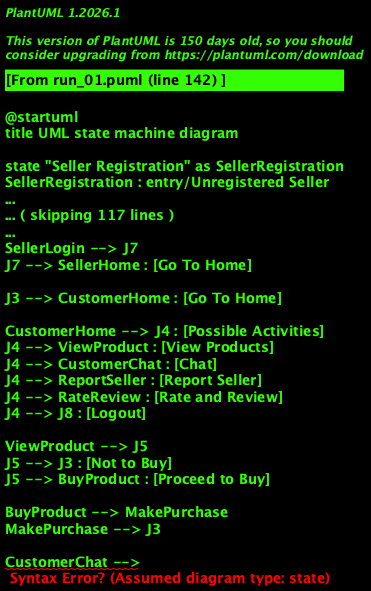

The diagram above was rendered by PlantUML. Its source (embedded in the PNG):
@startuml
title UML state machine diagram

state "Seller Registration" as SellerRegistration
SellerRegistration : entry/Unregistered Seller
SellerRegistration : do/Get Valid Seller Credentials
SellerRegistration : exit/Seller Account Registered

state "Seller Verification" as SellerVerification
SellerVerification : entry/Seller Account Registered
SellerVerification : do/Verify Seller
SellerVerification : exit/Login Seller

state "Seller Login" as SellerLogin
SellerLogin : entry/Unverified Seller
SellerLogin : entry/Seller not logged in
SellerLogin : do/Authenticate Seller
SellerLogin : exit/Logged In Successfully

state "Customer Login" as CustomerLogin
CustomerLogin : entry/Not Logged In
CustomerLogin : do/Authenticate Customer
CustomerLogin : exit/Successfully Logged In

state "Seller Home" as SellerHome
SellerHome : entry/Logged In Seller
SellerHome : do/Display Seller Dashboard
SellerHome : exit/Sale Products
SellerHome : exit/Promote Products
SellerHome : exit/Chat
SellerHome : exit/Logout

state "Customer Home" as CustomerHome
CustomerHome : entry/Customer Logged in
CustomerHome : do/Display Recommended/Promoted Products
CustomerHome : exit/View Product
CustomerHome : exit/Buy Product
CustomerHome : exit/Chat
CustomerHome : exit/Report Seller
CustomerHome : exit/Rate and Review

state "View Product" as ViewProduct
ViewProduct : entry/To View Products
ViewProduct : do/Search and View Products
ViewProduct : exit/Return to home
ViewProduct : exit/Buy Product

state "Buy Product" as BuyProduct
BuyProduct : entry/Opted to Buy
BuyProduct : do/Add product to cart
BuyProduct : exit/Proceed to Checkout

state "Make Purchase" as MakePurchase
MakePurchase : entry/Proceeded to Checkout
MakePurchase : do/Enable payment
MakePurchase : exit/Payment Successful
MakePurchase : exit/Payment Unsuccessful
MakePurchase : exit/Return to Home

state "Chat" as CustomerChat
CustomerChat : entry/To Chat
CustomerChat : do/Chat with Seller
CustomerChat : exit/Return to Home

state "Report Seller" as ReportSeller
ReportSeller : entry/To Report Seller
ReportSeller : entry/Seller in Purchase History
ReportSeller : do/Issue Report to Seller
ReportSeller : exit/Return to Home

state "Rate and Review" as RateReview
RateReview : entry/To Rate and Review
RateReview : entry/Product Delivered
RateReview : do/Rate and Review the product
RateReview : exit/Return to Home

state "Sale Products" as SaleProducts
SaleProducts : entry/To Sale Products
SaleProducts : do/Add new Product to Seller Inventory
SaleProducts : exit/Product added Successfully
SaleProducts : exit/Return to Home State

state "Promote Products" as PromoteProducts
PromoteProducts : entry/To Promote Products
PromoteProducts : entry/Product in Sale
PromoteProducts : do/Promote a Product
PromoteProducts : exit/Return to Home State

state "Chat" as SellerChat
SellerChat : entry/To Chat
SellerChat : entry/Seller Product in Sale
SellerChat : entry/Message from Customer
SellerChat : do/Enable chat with Customer
SellerChat : exit/Return to Home State

state "Logout" as Logout
Logout : entry/To Logout User
Logout : do/Logout User
Logout : exit/User Logged out

state J0 <<choice>>
state J1 <<choice>>
state J2 <<choice>>
state J3 <<choice>>
state J4 <<choice>>
state J5 <<choice>>
state J6 <<choice>>
state J7 <<choice>>
state J8 <<choice>>

[*] --> J0
J0 --> J1 : [Seller Portal]
J0 --> CustomerLogin : [Customer Portal]

J1 --> SellerRegistration : [New Seller]
J1 --> J2 : [Registered Seller]

SellerRegistration --> SellerVerification
SellerVerification --> J2
J2 --> SellerLogin

CustomerLogin --> J3
SellerLogin --> J7
J7 --> SellerHome : [Go To Home]

J3 --> CustomerHome : [Go To Home]

CustomerHome --> J4 : [Possible Activities]
J4 --> ViewProduct : [View Products]
J4 --> CustomerChat : [Chat]
J4 --> ReportSeller : [Report Seller]
J4 --> RateReview : [Rate and Review]
J4 --> J8 : [Logout]

ViewProduct --> J5
J5 --> J3 : [Not to Buy]
J5 --> BuyProduct : [Proceed to Buy]

BuyProduct --> MakePurchase
MakePurchase --> J3

CustomerChat -->
@enduml